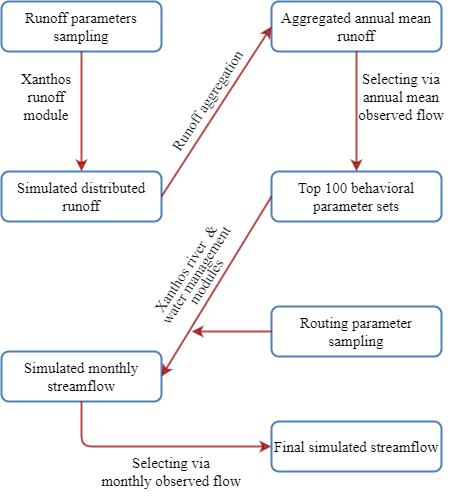

The diagram above was exported from draw.io. Its source (the exported page's mxGraphModel, read from the mxfile embedded in the PNG):
<mxGraphModel dx="1374" dy="790" grid="1" gridSize="10" guides="1" tooltips="1" connect="1" arrows="1" fold="1" page="1" pageScale="1" pageWidth="827" pageHeight="1169" background="#FFFFFF" math="0" shadow="0">
  <root>
    <mxCell id="0" />
    <mxCell id="1" parent="0" />
    <mxCell id="3" value="Runoff parameters sampling" style="rounded=1;whiteSpace=wrap;html=1;fontFamily=Times New Roman;fontSize=15;fontStyle=0;gradientDirection=north;shadow=0;labelBackgroundColor=none;labelBorderColor=none;opacity=70;fillColor=none;fontColor=#000000;strokeColor=#004C99;strokeWidth=2;" parent="1" vertex="1">
      <mxGeometry x="190" y="80" width="160" height="50" as="geometry" />
    </mxCell>
    <mxCell id="4" value="Simulated distributed runoff" style="rounded=1;whiteSpace=wrap;html=1;fontFamily=Times New Roman;fontSize=15;fontStyle=0;shadow=0;labelBackgroundColor=none;labelBorderColor=none;opacity=70;fillColor=none;fontColor=#000000;strokeColor=#004C99;strokeWidth=2;" parent="1" vertex="1">
      <mxGeometry x="190" y="250" width="160" height="50" as="geometry" />
    </mxCell>
    <mxCell id="5" value="Aggregated annual mean runoff" style="rounded=1;whiteSpace=wrap;html=1;fontFamily=Times New Roman;fontSize=15;fontStyle=0;gradientDirection=north;shadow=0;labelBackgroundColor=none;labelBorderColor=none;opacity=70;fillColor=none;fontColor=#000000;strokeColor=#004C99;strokeWidth=2;" parent="1" vertex="1">
      <mxGeometry x="460" y="80" width="170" height="50" as="geometry" />
    </mxCell>
    <mxCell id="83" value="Simulated monthly streamflow" style="rounded=1;whiteSpace=wrap;html=1;fontFamily=Times New Roman;fontSize=15;fontStyle=0;shadow=0;labelBackgroundColor=none;labelBorderColor=none;opacity=70;fillColor=none;fontColor=#000000;strokeColor=#004C99;strokeWidth=2;" parent="1" vertex="1">
      <mxGeometry x="190" y="430" width="160" height="50" as="geometry" />
    </mxCell>
    <mxCell id="84" value="Top 100 behavioral parameter sets" style="rounded=1;whiteSpace=wrap;html=1;fontFamily=Times New Roman;fontSize=15;fontStyle=0;gradientDirection=north;shadow=0;labelBackgroundColor=none;labelBorderColor=none;opacity=70;fillColor=none;fontColor=#000000;strokeColor=#004C99;strokeWidth=2;" parent="1" vertex="1">
      <mxGeometry x="460" y="250" width="170" height="50" as="geometry" />
    </mxCell>
    <mxCell id="85" value="Routing parameter sampling" style="rounded=1;whiteSpace=wrap;html=1;fontFamily=Times New Roman;fontSize=15;fontStyle=0;gradientDirection=north;shadow=0;labelBackgroundColor=none;labelBorderColor=none;opacity=70;fillColor=none;fontColor=#000000;strokeColor=#004C99;strokeWidth=2;" parent="1" vertex="1">
      <mxGeometry x="460" y="385" width="170" height="50" as="geometry" />
    </mxCell>
    <mxCell id="86" value="Final simulated streamflow" style="rounded=1;whiteSpace=wrap;html=1;fontFamily=Times New Roman;fontSize=15;fontStyle=0;gradientDirection=north;shadow=0;labelBackgroundColor=none;labelBorderColor=none;opacity=70;fillColor=none;fontColor=#000000;strokeColor=#004C99;strokeWidth=2;" parent="1" vertex="1">
      <mxGeometry x="460" y="500" width="170" height="50" as="geometry" />
    </mxCell>
    <mxCell id="90" value="" style="endArrow=classic;html=1;fontFamily=Times New Roman;fontSize=15;fontColor=#000000;fontStyle=0;strokeWidth=2;shadow=0;labelBackgroundColor=none;labelBorderColor=none;opacity=70;fillColor=none;strokeColor=#990000;exitX=0;exitY=0.5;exitDx=0;exitDy=0;entryX=1;entryY=0.5;entryDx=0;entryDy=0;" parent="1" source="84" target="83" edge="1">
      <mxGeometry width="50" height="50" relative="1" as="geometry">
        <mxPoint x="230" y="400" as="sourcePoint" />
        <mxPoint x="230" y="450" as="targetPoint" />
      </mxGeometry>
    </mxCell>
    <mxCell id="91" value="" style="endArrow=classic;html=1;fontFamily=Times New Roman;fontSize=15;fontColor=#000000;fontStyle=0;strokeWidth=2;shadow=0;labelBackgroundColor=none;labelBorderColor=none;opacity=70;fillColor=none;strokeColor=#990000;exitX=1;exitY=0.5;exitDx=0;exitDy=0;entryX=0;entryY=0.5;entryDx=0;entryDy=0;" parent="1" source="4" target="5" edge="1">
      <mxGeometry width="50" height="50" relative="1" as="geometry">
        <mxPoint x="350" y="390" as="sourcePoint" />
        <mxPoint x="350" y="440" as="targetPoint" />
      </mxGeometry>
    </mxCell>
    <mxCell id="92" value="" style="endArrow=classic;html=1;fontFamily=Times New Roman;fontSize=15;fontColor=#000000;fontStyle=0;strokeWidth=2;shadow=0;labelBackgroundColor=none;labelBorderColor=none;opacity=70;fillColor=none;strokeColor=#990000;exitX=0.5;exitY=1;exitDx=0;exitDy=0;entryX=0.5;entryY=0;entryDx=0;entryDy=0;" parent="1" source="3" target="4" edge="1">
      <mxGeometry width="50" height="50" relative="1" as="geometry">
        <mxPoint x="70" y="130" as="sourcePoint" />
        <mxPoint x="70" y="180" as="targetPoint" />
      </mxGeometry>
    </mxCell>
    <mxCell id="93" value="" style="endArrow=classic;html=1;fontFamily=Times New Roman;fontSize=15;fontColor=#000000;fontStyle=0;strokeWidth=2;shadow=0;labelBackgroundColor=none;labelBorderColor=none;opacity=70;fillColor=none;strokeColor=#990000;exitX=0;exitY=0.5;exitDx=0;exitDy=0;" parent="1" source="85" edge="1">
      <mxGeometry width="50" height="50" relative="1" as="geometry">
        <mxPoint x="50" y="110" as="sourcePoint" />
        <mxPoint x="380" y="410" as="targetPoint" />
      </mxGeometry>
    </mxCell>
    <mxCell id="94" value="" style="endArrow=classic;html=1;fontFamily=Times New Roman;fontSize=15;fontColor=#000000;fontStyle=0;strokeWidth=2;shadow=0;labelBackgroundColor=none;labelBorderColor=none;opacity=70;fillColor=none;strokeColor=#990000;exitX=0.5;exitY=1;exitDx=0;exitDy=0;entryX=0.5;entryY=0;entryDx=0;entryDy=0;" parent="1" source="5" target="84" edge="1">
      <mxGeometry width="50" height="50" relative="1" as="geometry">
        <mxPoint x="670" y="230" as="sourcePoint" />
        <mxPoint x="670" y="280" as="targetPoint" />
      </mxGeometry>
    </mxCell>
    <mxCell id="96" value="" style="endArrow=classic;html=1;fontFamily=Times New Roman;fontSize=15;fontColor=#000000;fontStyle=0;strokeWidth=2;shadow=0;labelBackgroundColor=none;labelBorderColor=none;opacity=70;fillColor=none;strokeColor=#990000;exitX=0.5;exitY=1;exitDx=0;exitDy=0;entryX=0;entryY=0.5;entryDx=0;entryDy=0;edgeStyle=orthogonalEdgeStyle;" parent="1" source="83" target="86" edge="1">
      <mxGeometry width="50" height="50" relative="1" as="geometry">
        <mxPoint x="330" y="600" as="sourcePoint" />
        <mxPoint x="260" y="600" as="targetPoint" />
      </mxGeometry>
    </mxCell>
    <mxCell id="98" value="Selecting via&#10;annual mean observed flow" style="rounded=1;whiteSpace=wrap;fontFamily=Times New Roman;fontSize=15;fontStyle=0;gradientDirection=north;shadow=0;labelBackgroundColor=none;labelBorderColor=none;opacity=70;fillColor=none;fontColor=#000000;strokeColor=none;strokeWidth=2;spacingTop=0;spacing=1;" parent="1" vertex="1">
      <mxGeometry x="540" y="140" width="100" height="70" as="geometry" />
    </mxCell>
    <mxCell id="99" value="Xanthos runoff module" style="rounded=1;whiteSpace=wrap;fontFamily=Times New Roman;fontSize=15;fontStyle=0;gradientDirection=north;shadow=0;labelBackgroundColor=none;labelBorderColor=none;opacity=70;fillColor=none;fontColor=#000000;strokeColor=none;strokeWidth=2;align=center;" parent="1" vertex="1">
      <mxGeometry x="200" y="145" width="70" height="60" as="geometry" />
    </mxCell>
    <mxCell id="100" value="&lt;p class=&quot;MsoNormal&quot; align=&quot;left&quot; style=&quot;margin-bottom: 0.0001pt; text-align: left; line-height: 80%; font-size: 15px;&quot;&gt;Runoff aggregation&lt;/p&gt;" style="rounded=1;whiteSpace=wrap;html=1;fontFamily=Times New Roman;fontSize=15;fontStyle=0;gradientDirection=north;shadow=0;labelBackgroundColor=none;labelBorderColor=none;opacity=70;fillColor=none;fontColor=#000000;strokeColor=none;strokeWidth=2;rotation=303;arcSize=0;" parent="1" vertex="1">
      <mxGeometry x="315" y="160" width="150" height="30" as="geometry" />
    </mxCell>
    <mxCell id="101" value="Selecting via&#10;monthly observed flow" style="rounded=1;whiteSpace=wrap;fontFamily=Times New Roman;fontSize=15;fontStyle=0;gradientDirection=north;shadow=0;labelBackgroundColor=none;labelBorderColor=none;opacity=70;fillColor=none;fontColor=#000000;strokeColor=none;strokeWidth=2;align=center;" parent="1" vertex="1">
      <mxGeometry x="279.82" y="520" width="160" height="60" as="geometry" />
    </mxCell>
    <mxCell id="102" value="&lt;p class=&quot;MsoNormal&quot; style=&quot;margin-bottom: 0.0001pt; line-height: 80%; font-size: 15px;&quot;&gt;Xanthos river&amp;nbsp; &amp;amp; water management modules&lt;/p&gt;" style="rounded=1;whiteSpace=wrap;html=1;fontFamily=Times New Roman;fontSize=15;fontStyle=0;gradientDirection=north;shadow=0;labelBackgroundColor=none;labelBorderColor=none;opacity=70;fillColor=none;fontColor=#000000;strokeColor=none;strokeWidth=2;rotation=303;align=center;" parent="1" vertex="1">
      <mxGeometry x="315.82" y="319.5" width="124" height="60" as="geometry" />
    </mxCell>
  </root>
</mxGraphModel>